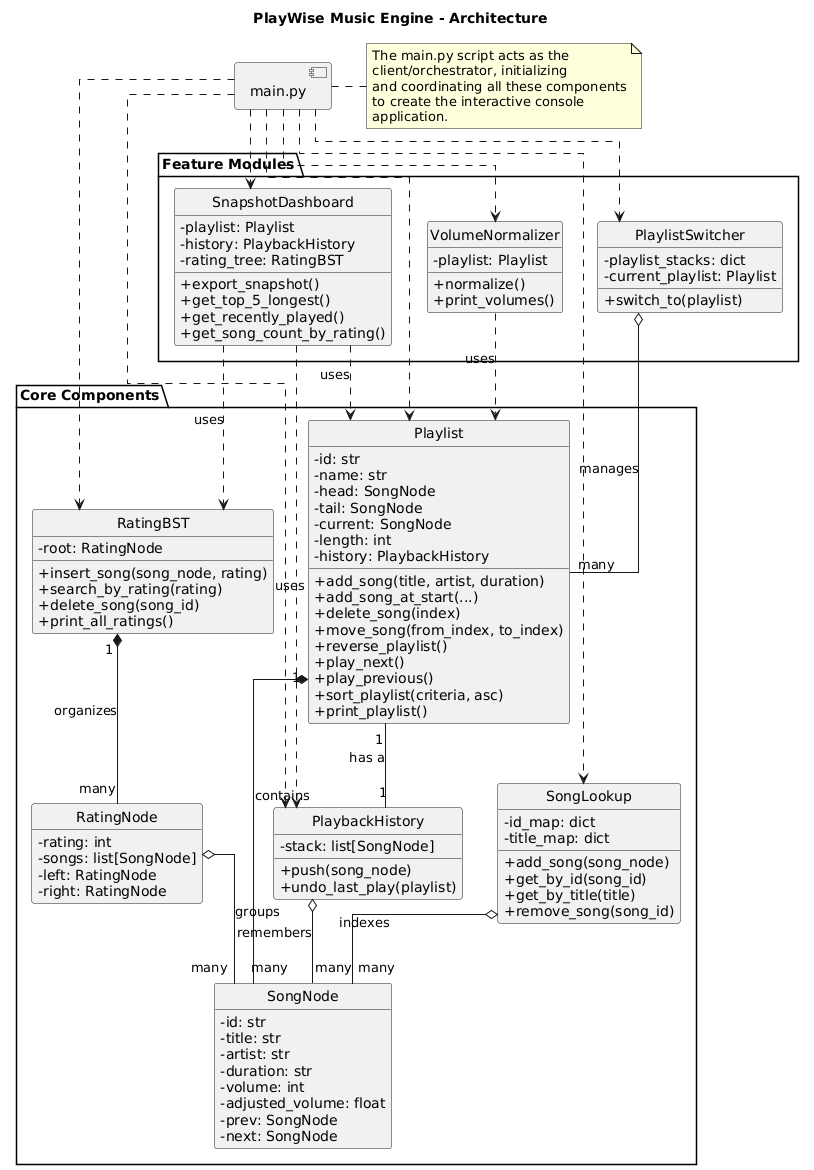

The diagram above was rendered by PlantUML. Its source (embedded in the PNG):
@startuml
' Set theme and style for better readability
skinparam classAttributeIconSize 0
skinparam style strictuml
skinparam linetype ortho
hide empty members
allow_mixing

title PlayWise Music Engine - Architecture

package "Core Components" {
    class SongNode {
      - id: str
      - title: str
      - artist: str
      - duration: str
      - volume: int
      - adjusted_volume: float
      - prev: SongNode
      - next: SongNode
    }

    class Playlist {
      - id: str
      - name: str
      - head: SongNode
      - tail: SongNode
      - current: SongNode
      - length: int
      - history: PlaybackHistory
      + add_song(title, artist, duration)
      + add_song_at_start(...)
      + delete_song(index)
      + move_song(from_index, to_index)
      + reverse_playlist()
      + play_next()
      + play_previous()
      + sort_playlist(criteria, asc)
      + print_playlist()
    }

    class PlaybackHistory {
      - stack: list[SongNode]
      + push(song_node)
      + undo_last_play(playlist)
    }

    class RatingNode {
      - rating: int
      - songs: list[SongNode]
      - left: RatingNode
      - right: RatingNode
    }

    class RatingBST {
      - root: RatingNode
      + insert_song(song_node, rating)
      + search_by_rating(rating)
      + delete_song(song_id)
      + print_all_ratings()
    }

    class SongLookup {
      - id_map: dict
      - title_map: dict
      + add_song(song_node)
      + get_by_id(song_id)
      + get_by_title(title)
      + remove_song(song_id)
    }
}

package "Feature Modules" {
    class PlaylistSwitcher {
      - playlist_stacks: dict
      - current_playlist: Playlist
      + switch_to(playlist)
    }

    class VolumeNormalizer {
      - playlist: Playlist
      + normalize()
      + print_volumes()
    }

    class SnapshotDashboard {
      - playlist: Playlist
      - history: PlaybackHistory
      - rating_tree: RatingBST
      + export_snapshot()
      + get_top_5_longest()
      + get_recently_played()
      + get_song_count_by_rating()
    }
}

' Define the relationships between classes
Playlist "1" *-- "many" SongNode : contains
Playlist "1" -- "1" PlaybackHistory : has a
PlaybackHistory o-- "many" SongNode : remembers
RatingBST "1" *-- "many" RatingNode : organizes
RatingNode o-- "many" SongNode : groups
SongLookup o-- "many" SongNode : indexes
PlaylistSwitcher o-- "many" Playlist : manages
VolumeNormalizer ..> Playlist : uses
SnapshotDashboard ..> Playlist : uses
SnapshotDashboard ..> PlaybackHistory : uses
SnapshotDashboard ..> RatingBST : uses

' Add a component for the main script and a note
component [main.py] as MainApp
note right of MainApp
  The main.py script acts as the
  client/orchestrator, initializing
  and coordinating all these components
  to create the interactive console
  application.
end note

' Show dependencies on the main application
MainApp ..> Playlist
MainApp ..> PlaybackHistory
MainApp ..> RatingBST
MainApp ..> SongLookup
MainApp ..> PlaylistSwitcher
MainApp ..> VolumeNormalizer
MainApp ..> SnapshotDashboard
@enduml